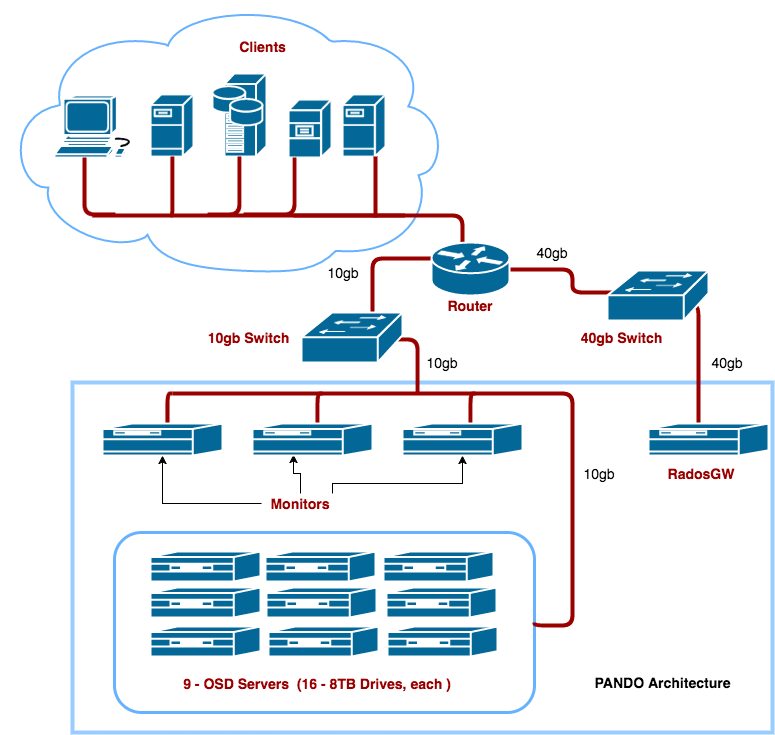

The diagram above was exported from draw.io. Its source (the exported page's mxGraphModel, read from the mxfile embedded in the PNG):
<mxGraphModel dx="2070" dy="2194" grid="1" gridSize="10" guides="1" tooltips="1" connect="1" arrows="1" fold="1" page="1" pageScale="1" pageWidth="850" pageHeight="1100" math="0" shadow="0">
  <root>
    <mxCell id="0" style=";html=1;" />
    <mxCell id="1" style=";html=1;" parent="0" />
    <mxCell id="5e931fca18a3dc58-422" value="" style="whiteSpace=wrap;html=1;strokeColor=#99CCFF;strokeWidth=4;fillColor=#FFFFFF;fontSize=14;" vertex="1" parent="1">
      <mxGeometry x="120" y="380" width="700" height="350" as="geometry" />
    </mxCell>
    <mxCell id="269d0b7ad67c6b3f-363" value="" style="shape=mxgraph.cisco.storage.cloud;html=1;dashed=0;strokeColor=#66B2FF;fillColor=#ffffff;strokeWidth=2;fontFamily=Helvetica;fontSize=24;fontColor=#000000;fontStyle=1" vertex="1" parent="1">
      <mxGeometry x="50" width="444" height="270" as="geometry" />
    </mxCell>
    <mxCell id="316" value="" style="rounded=1;whiteSpace=wrap;html=1;strokeColor=#66B2FF;fillColor=#FFFFFF;fontSize=24;fontColor=#000000;align=center;strokeWidth=3;" vertex="1" parent="1">
      <mxGeometry x="162" y="530" width="420" height="180" as="geometry" />
    </mxCell>
    <mxCell id="155" value="" style="shape=mxgraph.cisco.computers_and_peripherals.workstation;html=1;dashed=0;fillColor=#036897;strokeColor=#ffffff;strokeWidth=2;verticalLabelPosition=bottom;verticalAlign=top;fontFamily=Helvetica;fontSize=36;fontColor=#FFB366" vertex="1" parent="1">
      <mxGeometry x="102" y="93" width="83" height="62" as="geometry" />
    </mxCell>
    <mxCell id="156" value="" style="shape=mxgraph.cisco.servers.fileserver;html=1;dashed=0;fillColor=#036897;strokeColor=#ffffff;strokeWidth=2;verticalLabelPosition=bottom;verticalAlign=top;fontFamily=Helvetica;fontSize=36;fontColor=#FFB366" vertex="1" parent="1">
      <mxGeometry x="198" y="92" width="43" height="62" as="geometry" />
    </mxCell>
    <mxCell id="158" value="" style="shape=mxgraph.cisco.servers.fileserver;html=1;dashed=0;fillColor=#036897;strokeColor=#ffffff;strokeWidth=2;verticalLabelPosition=bottom;verticalAlign=top;fontFamily=Helvetica;fontSize=36;fontColor=#FFB366" vertex="1" parent="1">
      <mxGeometry x="390" y="92" width="43" height="62" as="geometry" />
    </mxCell>
    <mxCell id="159" value="" style="shape=mxgraph.cisco.servers.file_server;html=1;dashed=0;fillColor=#036897;strokeColor=#ffffff;strokeWidth=2;verticalLabelPosition=bottom;verticalAlign=top;fontFamily=Helvetica;fontSize=36;fontColor=#FFB366" vertex="1" parent="1">
      <mxGeometry x="336" y="97" width="43" height="58" as="geometry" />
    </mxCell>
    <mxCell id="160" value="" style="shape=mxgraph.cisco.servers.storage_server;html=1;dashed=0;fillColor=#036897;strokeColor=#ffffff;strokeWidth=2;verticalLabelPosition=bottom;verticalAlign=top;fontFamily=Helvetica;fontSize=36;fontColor=#FFB366" vertex="1" parent="1">
      <mxGeometry x="260" y="71" width="54" height="83" as="geometry" />
    </mxCell>
    <mxCell id="231" value="" style="line;html=1;strokeColor=#990000" vertex="1" parent="1">
      <mxGeometry x="140" y="208" width="312" height="10" as="geometry" />
    </mxCell>
    <mxCell id="238" value="" style="edgeStyle=elbowEdgeStyle;elbow=horizontal;endArrow=none;html=1;strokeColor=#990000;endFill=0;strokeWidth=4;rounded=1" edge="1" parent="1" target="158">
      <mxGeometry width="100" height="100" relative="1" as="geometry">
        <mxPoint x="423" y="215" as="sourcePoint" />
        <mxPoint x="423.33333333333337" y="153.94444444444446" as="targetPoint" />
      </mxGeometry>
    </mxCell>
    <mxCell id="239" value="" style="edgeStyle=elbowEdgeStyle;elbow=horizontal;endArrow=none;html=1;strokeColor=#990000;endFill=0;strokeWidth=4;rounded=1;exitX=0.484;exitY=0.4;exitPerimeter=0;" edge="1" parent="1" target="159" source="231">
      <mxGeometry width="100" height="100" relative="1" as="geometry">
        <mxPoint x="357.0000000000001" y="208" as="sourcePoint" />
        <mxPoint x="357.33333333333337" y="154.94444444444446" as="targetPoint" />
        <Array as="points">
          <mxPoint x="342" y="186" />
        </Array>
      </mxGeometry>
    </mxCell>
    <mxCell id="240" value="" style="edgeStyle=elbowEdgeStyle;elbow=horizontal;endArrow=none;html=1;strokeColor=#990000;endFill=0;strokeWidth=4;rounded=1;exitX=0.37;exitY=0.4;exitPerimeter=0;" edge="1" parent="1" target="160" source="231">
      <mxGeometry width="100" height="100" relative="1" as="geometry">
        <mxPoint x="289" y="205" as="sourcePoint" />
        <mxPoint x="286.80555555555554" y="154.94444444444446" as="targetPoint" />
        <Array as="points">
          <mxPoint x="287" y="176" />
        </Array>
      </mxGeometry>
    </mxCell>
    <mxCell id="241" value="" style="edgeStyle=elbowEdgeStyle;elbow=horizontal;endArrow=none;html=1;strokeColor=#990000;endFill=0;strokeWidth=4;rounded=1;exitX=0.25;exitY=0.5;exitPerimeter=0;" edge="1" parent="1" target="156" source="231">
      <mxGeometry width="100" height="100" relative="1" as="geometry">
        <mxPoint x="219.0000000000001" y="208" as="sourcePoint" />
        <mxPoint x="218.80555555555554" y="154.94444444444446" as="targetPoint" />
        <Array as="points">
          <mxPoint x="220" y="176" />
        </Array>
      </mxGeometry>
    </mxCell>
    <mxCell id="242" value="" style="edgeStyle=elbowEdgeStyle;elbow=horizontal;endArrow=none;html=1;strokeColor=#990000;endFill=0;strokeWidth=4;rounded=1;exitX=0.075;exitY=0.4;exitPerimeter=0;" edge="1" parent="1" target="155" source="231">
      <mxGeometry width="100" height="100" relative="1" as="geometry">
        <mxPoint x="116" y="208" as="sourcePoint" />
        <mxPoint x="116.30555555555554" y="154.25" as="targetPoint" />
        <Array as="points">
          <mxPoint x="132" y="184" />
        </Array>
      </mxGeometry>
    </mxCell>
    <mxCell id="243" value="" style="edgeStyle=elbowEdgeStyle;elbow=horizontal;endArrow=none;html=1;strokeColor=#990000;endFill=0;strokeWidth=4;rounded=1;exitX=0.59;exitY=0.302;exitPerimeter=0;" edge="1" parent="1" source="5e931fca18a3dc58-405" target="168">
      <mxGeometry width="100" height="100" relative="1" as="geometry">
        <mxPoint x="465.0000000000001" y="210" as="sourcePoint" />
        <mxPoint x="465" y="240" as="targetPoint" />
        <Array as="points">
          <mxPoint x="420" y="253" />
          <mxPoint x="410" y="230" />
          <mxPoint x="400" y="210" />
          <mxPoint x="420" y="220" />
        </Array>
      </mxGeometry>
    </mxCell>
    <mxCell id="244" value="" style="edgeStyle=elbowEdgeStyle;elbow=horizontal;endArrow=none;html=1;strokeColor=#990000;endFill=0;strokeWidth=4;rounded=1;exitX=0.624;exitY=0.54;exitPerimeter=0;" edge="1" parent="1" source="168">
      <mxGeometry width="100" height="100" relative="1" as="geometry">
        <mxPoint x="465.0000000000001" y="303" as="sourcePoint" />
        <mxPoint x="465" y="390" as="targetPoint" />
        <Array as="points">
          <mxPoint x="465" y="340" />
        </Array>
      </mxGeometry>
    </mxCell>
    <mxCell id="284" style="edgeStyle=orthogonalEdgeStyle;rounded=1;html=1;strokeColor=#990000;endArrow=none;endFill=0;strokeWidth=4;entryX=1;entryY=0.5;" edge="1" parent="1" target="316">
      <mxGeometry relative="1" as="geometry">
        <Array as="points">
          <mxPoint x="620" y="391" />
          <mxPoint x="620" y="623" />
        </Array>
        <mxPoint x="220" y="391" as="sourcePoint" />
        <mxPoint x="669" y="630" as="targetPoint" />
      </mxGeometry>
    </mxCell>
    <mxCell id="320" value="Clients" style="rounded=1;whiteSpace=wrap;html=1;strokeColor=none;fillColor=#FFFFFF;fontSize=14;fontColor=#990000;align=center;fontStyle=1;arcSize=50;" vertex="1" parent="1">
      <mxGeometry x="253" y="34" width="115" height="19" as="geometry" />
    </mxCell>
    <mxCell id="325" value="9 - OSD Servers &amp;nbsp;&lt;span&gt;(16 - 8TB Drives, each )&lt;/span&gt;" style="rounded=1;whiteSpace=wrap;html=1;strokeColor=none;fillColor=#FFFFFF;fontSize=14;fontColor=#990000;align=center;fontStyle=1;arcSize=50;" vertex="1" parent="1">
      <mxGeometry x="190" y="670" width="350" height="21" as="geometry" />
    </mxCell>
    <mxCell id="5e931fca18a3dc58-361" value="" style="shape=mxgraph.cisco.servers.file_server;html=1;dashed=0;fillColor=#036897;strokeColor=#ffffff;strokeWidth=2;verticalLabelPosition=bottom;verticalAlign=top" vertex="1" parent="1">
      <mxGeometry x="198" y="549" width="110" height="30" as="geometry" />
    </mxCell>
    <mxCell id="5e931fca18a3dc58-367" value="" style="shape=mxgraph.cisco.servers.file_server;html=1;dashed=0;fillColor=#036897;strokeColor=#ffffff;strokeWidth=2;verticalLabelPosition=bottom;verticalAlign=top" vertex="1" parent="1">
      <mxGeometry x="431" y="549" width="110" height="30" as="geometry" />
    </mxCell>
    <mxCell id="5e931fca18a3dc58-368" value="" style="shape=mxgraph.cisco.servers.file_server;html=1;dashed=0;fillColor=#036897;strokeColor=#ffffff;strokeWidth=2;verticalLabelPosition=bottom;verticalAlign=top" vertex="1" parent="1">
      <mxGeometry x="198" y="585" width="110" height="30" as="geometry" />
    </mxCell>
    <mxCell id="5e931fca18a3dc58-369" value="" style="shape=mxgraph.cisco.servers.file_server;html=1;dashed=0;fillColor=#036897;strokeColor=#ffffff;strokeWidth=2;verticalLabelPosition=bottom;verticalAlign=top" vertex="1" parent="1">
      <mxGeometry x="434" y="585" width="110" height="30" as="geometry" />
    </mxCell>
    <mxCell id="5e931fca18a3dc58-370" value="" style="shape=mxgraph.cisco.servers.file_server;html=1;dashed=0;fillColor=#036897;strokeColor=#ffffff;strokeWidth=2;verticalLabelPosition=bottom;verticalAlign=top" vertex="1" parent="1">
      <mxGeometry x="198" y="624" width="110" height="30" as="geometry" />
    </mxCell>
    <mxCell id="5e931fca18a3dc58-371" value="" style="shape=mxgraph.cisco.servers.file_server;html=1;dashed=0;fillColor=#036897;strokeColor=#ffffff;strokeWidth=2;verticalLabelPosition=bottom;verticalAlign=top" vertex="1" parent="1">
      <mxGeometry x="435" y="624" width="110" height="30" as="geometry" />
    </mxCell>
    <mxCell id="5e931fca18a3dc58-372" value="" style="shape=mxgraph.cisco.servers.file_server;html=1;dashed=0;fillColor=#036897;strokeColor=#ffffff;strokeWidth=2;verticalLabelPosition=bottom;verticalAlign=top" vertex="1" parent="1">
      <mxGeometry x="313" y="549" width="110" height="30" as="geometry" />
    </mxCell>
    <mxCell id="5e931fca18a3dc58-374" value="" style="shape=mxgraph.cisco.servers.file_server;html=1;dashed=0;fillColor=#036897;strokeColor=#ffffff;strokeWidth=2;verticalLabelPosition=bottom;verticalAlign=top" vertex="1" parent="1">
      <mxGeometry x="314" y="585" width="110" height="30" as="geometry" />
    </mxCell>
    <mxCell id="5e931fca18a3dc58-386" value="RadosGW" style="rounded=1;whiteSpace=wrap;html=1;strokeColor=none;fillColor=#FFFFFF;fontSize=14;fontColor=#990000;align=center;fontStyle=1" vertex="1" parent="1">
      <mxGeometry x="709" y="461" width="78" height="20" as="geometry" />
    </mxCell>
    <mxCell id="5e931fca18a3dc58-388" style="edgeStyle=orthogonalEdgeStyle;rounded=0;html=1;entryX=0.5;entryY=1;entryPerimeter=0;jettySize=auto;orthogonalLoop=1;" edge="1" parent="1" source="5e931fca18a3dc58-387" target="5e931fca18a3dc58-383">
      <mxGeometry relative="1" as="geometry" />
    </mxCell>
    <mxCell id="5e931fca18a3dc58-391" style="edgeStyle=orthogonalEdgeStyle;rounded=0;html=1;jettySize=auto;orthogonalLoop=1;entryX=0.342;entryY=0.969;entryPerimeter=0;" edge="1" parent="1" source="5e931fca18a3dc58-387" target="5e931fca18a3dc58-382">
      <mxGeometry relative="1" as="geometry">
        <mxPoint x="340" y="461" as="targetPoint" />
        <Array as="points">
          <mxPoint x="348" y="471" />
          <mxPoint x="341" y="471" />
        </Array>
      </mxGeometry>
    </mxCell>
    <mxCell id="5e931fca18a3dc58-392" style="edgeStyle=orthogonalEdgeStyle;rounded=0;html=1;jettySize=auto;orthogonalLoop=1;" edge="1" parent="1" source="5e931fca18a3dc58-387" target="5e931fca18a3dc58-378">
      <mxGeometry relative="1" as="geometry">
        <Array as="points">
          <mxPoint x="380" y="481" />
          <mxPoint x="510" y="481" />
        </Array>
      </mxGeometry>
    </mxCell>
    <mxCell id="5e931fca18a3dc58-387" value="Monitors" style="rounded=1;whiteSpace=wrap;html=1;strokeColor=none;fillColor=#FFFFFF;fontSize=14;fontColor=#990000;align=center;fontStyle=1" vertex="1" parent="1">
      <mxGeometry x="309" y="491" width="78" height="20" as="geometry" />
    </mxCell>
    <mxCell id="5e931fca18a3dc58-395" value="" style="edgeStyle=elbowEdgeStyle;elbow=horizontal;endArrow=none;html=1;strokeColor=#990000;endFill=0;strokeWidth=4;rounded=1;exitX=0.075;exitY=0.4;exitPerimeter=0;" edge="1" parent="1">
      <mxGeometry x="210" y="371" width="100" height="100" as="geometry">
        <mxPoint x="210" y="428" as="sourcePoint" />
        <mxPoint x="220" y="391" as="targetPoint" />
      </mxGeometry>
    </mxCell>
    <mxCell id="5e931fca18a3dc58-383" value="" style="shape=mxgraph.cisco.servers.fileserver;html=1;dashed=0;fillColor=#036897;strokeColor=#ffffff;strokeWidth=2;verticalLabelPosition=bottom;verticalAlign=top" vertex="1" parent="1">
      <mxGeometry x="150" y="421" width="120" height="32" as="geometry" />
    </mxCell>
    <mxCell id="5e931fca18a3dc58-396" value="" style="edgeStyle=elbowEdgeStyle;elbow=horizontal;endArrow=none;html=1;strokeColor=#990000;endFill=0;strokeWidth=4;rounded=1;exitX=0.075;exitY=0.4;exitPerimeter=0;" edge="1" parent="1">
      <mxGeometry x="360" y="375" width="100" height="100" as="geometry">
        <mxPoint x="360" y="432" as="sourcePoint" />
        <mxPoint x="370" y="391" as="targetPoint" />
      </mxGeometry>
    </mxCell>
    <mxCell id="5e931fca18a3dc58-382" value="" style="shape=mxgraph.cisco.servers.fileserver;html=1;dashed=0;fillColor=#036897;strokeColor=#ffffff;strokeWidth=2;verticalLabelPosition=bottom;verticalAlign=top" vertex="1" parent="1">
      <mxGeometry x="300" y="421" width="120" height="32" as="geometry" />
    </mxCell>
    <mxCell id="5e931fca18a3dc58-399" value="" style="edgeStyle=elbowEdgeStyle;elbow=horizontal;endArrow=none;html=1;strokeColor=#990000;endFill=0;strokeWidth=4;rounded=1;exitX=0.075;exitY=0.4;exitPerimeter=0;" edge="1" parent="1">
      <mxGeometry x="513" y="375" width="100" height="100" as="geometry">
        <mxPoint x="513" y="432" as="sourcePoint" />
        <mxPoint x="523" y="391" as="targetPoint" />
      </mxGeometry>
    </mxCell>
    <mxCell id="5e931fca18a3dc58-378" value="" style="shape=mxgraph.cisco.servers.fileserver;html=1;dashed=0;fillColor=#036897;strokeColor=#ffffff;strokeWidth=2;verticalLabelPosition=bottom;verticalAlign=top" vertex="1" parent="1">
      <mxGeometry x="450" y="421" width="120" height="32" as="geometry" />
    </mxCell>
    <mxCell id="5e931fca18a3dc58-401" value="" style="edgeStyle=elbowEdgeStyle;elbow=horizontal;endArrow=none;html=1;strokeColor=#990000;endFill=0;strokeWidth=4;rounded=1;exitX=0.433;exitY=0.125;exitPerimeter=0;entryX=0.87;entryY=0.74;entryPerimeter=0;" edge="1" parent="1" source="5e931fca18a3dc58-381" target="5e931fca18a3dc58-400">
      <mxGeometry x="751" y="290" width="100" height="100" as="geometry">
        <mxPoint x="751" y="347" as="sourcePoint" />
        <mxPoint x="751" y="290" as="targetPoint" />
      </mxGeometry>
    </mxCell>
    <mxCell id="5e931fca18a3dc58-381" value="" style="shape=mxgraph.cisco.servers.fileserver;html=1;dashed=0;fillColor=#036897;strokeColor=#ffffff;strokeWidth=2;verticalLabelPosition=bottom;verticalAlign=top" vertex="1" parent="1">
      <mxGeometry x="696" y="421" width="120" height="32" as="geometry" />
    </mxCell>
    <mxCell id="5e931fca18a3dc58-402" value="" style="edgeStyle=elbowEdgeStyle;elbow=horizontal;endArrow=none;html=1;strokeColor=#990000;endFill=0;strokeWidth=4;rounded=1;entryX=0.158;entryY=0.44;entryPerimeter=0;exitX=0.795;exitY=0.509;exitPerimeter=0;" edge="1" parent="1" source="5e931fca18a3dc58-405" target="5e931fca18a3dc58-400">
      <mxGeometry x="420" y="178" width="100" height="100" as="geometry">
        <mxPoint x="630" y="170" as="sourcePoint" />
        <mxPoint x="420" y="262" as="targetPoint" />
        <Array as="points">
          <mxPoint x="620" y="240" />
          <mxPoint x="630" y="230" />
          <mxPoint x="410" y="220" />
          <mxPoint x="430" y="230" />
        </Array>
      </mxGeometry>
    </mxCell>
    <mxCell id="5e931fca18a3dc58-400" value="" style="shape=mxgraph.cisco.switches.workgroup_switch;html=1;dashed=0;fillColor=#036897;strokeColor=#ffffff;strokeWidth=2;verticalLabelPosition=bottom;verticalAlign=top;fontFamily=Helvetica;fontSize=36;fontColor=#FFB366" vertex="1" parent="1">
      <mxGeometry x="655" y="268" width="101" height="50" as="geometry" />
    </mxCell>
    <mxCell id="5e931fca18a3dc58-403" value="&lt;font color=&quot;#000000&quot; style=&quot;font-size: 14px&quot;&gt;&lt;span style=&quot;font-weight: normal&quot;&gt;40gb&amp;nbsp;&lt;/span&gt;&lt;/font&gt;" style="rounded=1;whiteSpace=wrap;html=1;strokeColor=none;fillColor=#FFFFFF;fontSize=14;fontColor=#990000;align=center;fontStyle=1;arcSize=50;" vertex="1" parent="1">
      <mxGeometry x="581" y="240" width="42" height="20" as="geometry" />
    </mxCell>
    <mxCell id="5e931fca18a3dc58-404" value="&lt;font color=&quot;#000000&quot; style=&quot;font-size: 14px&quot;&gt;&lt;span style=&quot;font-weight: normal&quot;&gt;40gb&amp;nbsp;&lt;/span&gt;&lt;/font&gt;" style="rounded=1;whiteSpace=wrap;html=1;strokeColor=none;fillColor=#FFFFFF;fontSize=14;fontColor=#990000;align=center;fontStyle=1;arcSize=50;" vertex="1" parent="1">
      <mxGeometry x="756" y="350" width="42" height="20" as="geometry" />
    </mxCell>
    <mxCell id="168" value="" style="shape=mxgraph.cisco.switches.workgroup_switch;html=1;dashed=0;fillColor=#036897;strokeColor=#ffffff;strokeWidth=2;verticalLabelPosition=bottom;verticalAlign=top;fontFamily=Helvetica;fontSize=36;fontColor=#FFB366" vertex="1" parent="1">
      <mxGeometry x="349" y="310" width="101" height="50" as="geometry" />
    </mxCell>
    <mxCell id="5e931fca18a3dc58-406" value="" style="edgeStyle=elbowEdgeStyle;elbow=horizontal;endArrow=none;html=1;strokeColor=#990000;endFill=0;strokeWidth=4;rounded=1;exitX=0.075;exitY=0.4;exitPerimeter=0;entryX=0.645;entryY=0.5;entryPerimeter=0;" edge="1" parent="1" target="231">
      <mxGeometry x="502" y="192" width="100" height="100" as="geometry">
        <mxPoint x="502" y="249" as="sourcePoint" />
        <mxPoint x="502" y="192" as="targetPoint" />
        <Array as="points">
          <mxPoint x="510" y="210" />
        </Array>
      </mxGeometry>
    </mxCell>
    <mxCell id="5e931fca18a3dc58-405" value="" style="shape=mxgraph.cisco.routers.router;html=1;dashed=0;fillColor=#036897;strokeColor=#ffffff;strokeWidth=2;verticalLabelPosition=bottom;verticalAlign=top;fontSize=14;" vertex="1" parent="1">
      <mxGeometry x="479" y="240" width="78" height="53" as="geometry" />
    </mxCell>
    <mxCell id="5e931fca18a3dc58-407" value="&lt;font color=&quot;#000000&quot; style=&quot;font-size: 14px&quot;&gt;&lt;span style=&quot;font-weight: normal&quot;&gt;10&lt;/span&gt;&lt;/font&gt;&lt;span style=&quot;font-weight: normal ; color: rgb(0 , 0 , 0)&quot;&gt;gb&amp;nbsp;&lt;/span&gt;" style="rounded=1;whiteSpace=wrap;html=1;strokeColor=none;fillColor=#FFFFFF;fontSize=14;fontColor=#990000;align=center;fontStyle=1;arcSize=50;" vertex="1" parent="1">
      <mxGeometry x="372" y="260" width="42" height="20" as="geometry" />
    </mxCell>
    <mxCell id="5e931fca18a3dc58-408" value="&lt;font color=&quot;#000000&quot; style=&quot;font-size: 14px&quot;&gt;&lt;span style=&quot;font-weight: normal&quot;&gt;10&lt;/span&gt;&lt;/font&gt;&lt;span style=&quot;font-weight: normal ; color: rgb(0 , 0 , 0)&quot;&gt;gb&amp;nbsp;&lt;/span&gt;" style="rounded=1;whiteSpace=wrap;html=1;strokeColor=none;fillColor=#FFFFFF;fontSize=14;fontColor=#990000;align=center;fontStyle=1;arcSize=50;" vertex="1" parent="1">
      <mxGeometry x="471" y="350" width="42" height="20" as="geometry" />
    </mxCell>
    <mxCell id="5e931fca18a3dc58-410" value="&lt;font color=&quot;#000000&quot; style=&quot;font-size: 14px&quot;&gt;&lt;span style=&quot;font-weight: normal&quot;&gt;10&lt;/span&gt;&lt;/font&gt;&lt;span style=&quot;font-weight: normal ; color: rgb(0 , 0 , 0)&quot;&gt;gb&amp;nbsp;&lt;/span&gt;" style="rounded=1;whiteSpace=wrap;html=1;strokeColor=none;fillColor=#FFFFFF;fontSize=14;fontColor=#990000;align=center;fontStyle=1;arcSize=50;" vertex="1" parent="1">
      <mxGeometry x="628" y="461" width="42" height="20" as="geometry" />
    </mxCell>
    <mxCell id="5e931fca18a3dc58-375" value="" style="shape=mxgraph.cisco.servers.file_server;html=1;dashed=0;fillColor=#036897;strokeColor=#ffffff;strokeWidth=2;verticalLabelPosition=bottom;verticalAlign=top" vertex="1" parent="1">
      <mxGeometry x="316" y="624" width="110" height="30" as="geometry" />
    </mxCell>
    <mxCell id="5e931fca18a3dc58-413" value="Router" style="rounded=1;whiteSpace=wrap;html=1;strokeColor=none;fillColor=#FFFFFF;fontSize=14;fontColor=#990000;align=center;fontStyle=1" vertex="1" parent="1">
      <mxGeometry x="479" y="293" width="78" height="20" as="geometry" />
    </mxCell>
    <mxCell id="5e931fca18a3dc58-414" value="10gb Switch" style="rounded=1;whiteSpace=wrap;html=1;strokeColor=none;fillColor=#FFFFFF;fontSize=14;fontColor=#990000;align=center;fontStyle=1" vertex="1" parent="1">
      <mxGeometry x="250" y="325" width="91" height="20" as="geometry" />
    </mxCell>
    <mxCell id="5e931fca18a3dc58-415" value="40gb Switch" style="rounded=1;whiteSpace=wrap;html=1;strokeColor=none;fillColor=#FFFFFF;fontSize=14;fontColor=#990000;align=center;fontStyle=1" vertex="1" parent="1">
      <mxGeometry x="623" y="325" width="91" height="20" as="geometry" />
    </mxCell>
    <mxCell id="5e931fca18a3dc58-419" style="edgeStyle=orthogonalEdgeStyle;rounded=0;html=1;exitX=0.5;exitY=0;entryX=0.5;entryY=0;jettySize=auto;orthogonalLoop=1;fontSize=14;" edge="1" parent="1" source="325" target="325">
      <mxGeometry relative="1" as="geometry" />
    </mxCell>
    <mxCell id="5e931fca18a3dc58-420" style="edgeStyle=orthogonalEdgeStyle;rounded=0;html=1;exitX=0.5;exitY=0;entryX=0.5;entryY=0;jettySize=auto;orthogonalLoop=1;fontSize=14;" edge="1" parent="1" source="316" target="316">
      <mxGeometry relative="1" as="geometry" />
    </mxCell>
    <mxCell id="5e931fca18a3dc58-421" value="&lt;font color=&quot;#000000&quot; style=&quot;font-size: 14px&quot;&gt;PANDO Architecture&lt;/font&gt;" style="rounded=1;whiteSpace=wrap;html=1;strokeColor=none;fillColor=#FFFFFF;fontSize=14;fontColor=#990000;align=center;fontStyle=1;arcSize=50;" vertex="1" parent="1">
      <mxGeometry x="638" y="670" width="143" height="20" as="geometry" />
    </mxCell>
  </root>
</mxGraphModel>